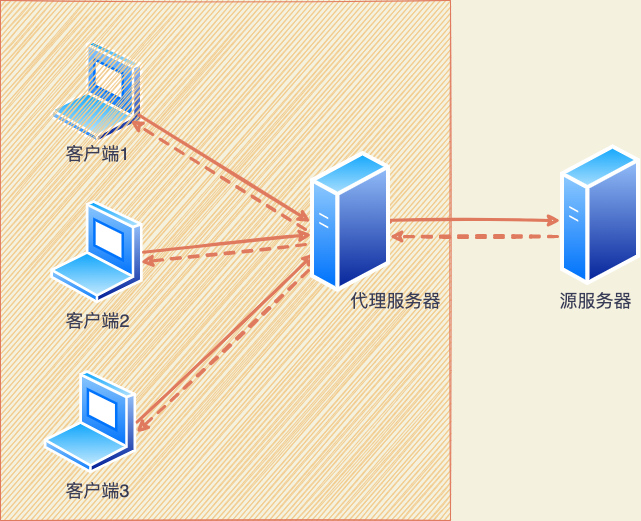

The diagram above was exported from draw.io. Its source (the exported page's mxGraphModel, read from the mxfile embedded in the PNG):
<mxGraphModel dx="1698" dy="1634" grid="1" gridSize="10" guides="1" tooltips="1" connect="1" arrows="1" fold="1" page="0" pageScale="1" pageWidth="827" pageHeight="1169" background="#F4F1DE" math="0" shadow="0">
  <root>
    <mxCell id="0" />
    <mxCell id="1" parent="0" />
    <mxCell id="0h-mi63VVmVSOXlt_us7-62" value="" style="aspect=fixed;perimeter=ellipsePerimeter;html=1;align=center;shadow=0;dashed=0;spacingTop=3;image;image=img/lib/active_directory/laptop_client.svg;rounded=0;sketch=1;fontSize=14;fillColor=#F2CC8F;strokeColor=#E07A5F;fontColor=#393C56;labelBackgroundColor=#F4F1DE;" vertex="1" parent="1">
      <mxGeometry x="-80" y="-600" width="93" height="103.33" as="geometry" />
    </mxCell>
    <mxCell id="0h-mi63VVmVSOXlt_us7-67" value="" style="verticalLabelPosition=bottom;verticalAlign=top;html=1;shape=mxgraph.basic.rect;fillColor2=none;strokeWidth=1;size=20;indent=5;rounded=0;sketch=1;fontSize=14;fillColor=#F2CC8F;strokeColor=#E07A5F;fontColor=#393C56;" vertex="1" parent="1">
      <mxGeometry x="-130" y="-640" width="450" height="520" as="geometry" />
    </mxCell>
    <mxCell id="0h-mi63VVmVSOXlt_us7-68" value="&lt;font style=&quot;font-size: 18px&quot;&gt;客户端1&lt;/font&gt;" style="text;html=1;align=center;verticalAlign=middle;resizable=0;points=[];autosize=1;strokeColor=none;fillColor=none;fontSize=14;sketch=1;fontColor=#393C56;" vertex="1" parent="1">
      <mxGeometry x="-73.5" y="-496.67" width="80" height="20" as="geometry" />
    </mxCell>
    <mxCell id="0h-mi63VVmVSOXlt_us7-70" value="&lt;span style=&quot;font-size: 18px&quot;&gt;客户端2&lt;/span&gt;" style="text;html=1;align=center;verticalAlign=middle;resizable=0;points=[];autosize=1;strokeColor=none;fillColor=none;fontSize=14;sketch=1;fontColor=#393C56;" vertex="1" parent="1">
      <mxGeometry x="-73.5" y="-330" width="80" height="20" as="geometry" />
    </mxCell>
    <mxCell id="0h-mi63VVmVSOXlt_us7-71" value="&lt;span style=&quot;font-size: 18px&quot;&gt;客户端3&lt;/span&gt;" style="text;html=1;align=center;verticalAlign=middle;resizable=0;points=[];autosize=1;strokeColor=none;fillColor=none;fontSize=14;sketch=1;fontColor=#393C56;" vertex="1" parent="1">
      <mxGeometry x="-73.5" y="-160" width="80" height="20" as="geometry" />
    </mxCell>
    <mxCell id="0h-mi63VVmVSOXlt_us7-73" value="" style="aspect=fixed;perimeter=ellipsePerimeter;html=1;align=center;shadow=0;dashed=0;spacingTop=3;image;image=img/lib/active_directory/laptop_client.svg;rounded=0;sketch=1;fontSize=14;fillColor=#F2CC8F;strokeColor=#E07A5F;fontColor=#393C56;labelBackgroundColor=#F4F1DE;" vertex="1" parent="1">
      <mxGeometry x="-80" y="-440.00000000000006" width="93" height="103.33" as="geometry" />
    </mxCell>
    <mxCell id="0h-mi63VVmVSOXlt_us7-74" value="" style="aspect=fixed;perimeter=ellipsePerimeter;html=1;align=center;shadow=0;dashed=0;spacingTop=3;image;image=img/lib/active_directory/laptop_client.svg;rounded=0;sketch=1;fontSize=14;fillColor=#F2CC8F;strokeColor=#E07A5F;fontColor=#393C56;labelBackgroundColor=#F4F1DE;" vertex="1" parent="1">
      <mxGeometry x="-86.5" y="-270" width="93" height="103.33" as="geometry" />
    </mxCell>
    <mxCell id="0h-mi63VVmVSOXlt_us7-75" value="&lt;font style=&quot;font-size: 18px&quot;&gt;代理服务器&lt;/font&gt;" style="text;html=1;align=center;verticalAlign=middle;resizable=0;points=[];autosize=1;strokeColor=none;fillColor=none;fontSize=14;sketch=1;fontColor=#393C56;" vertex="1" parent="1">
      <mxGeometry x="210" y="-350" width="110" height="20" as="geometry" />
    </mxCell>
    <mxCell id="0h-mi63VVmVSOXlt_us7-78" value="" style="endArrow=classic;html=1;rounded=1;sketch=1;fontSize=18;curved=0;exitX=1;exitY=0.75;exitDx=0;exitDy=0;entryX=0;entryY=0.5;entryDx=0;entryDy=0;strokeWidth=3;strokeColor=#E07A5F;fontColor=#393C56;labelBackgroundColor=#F4F1DE;" edge="1" parent="1" source="0h-mi63VVmVSOXlt_us7-62" target="0h-mi63VVmVSOXlt_us7-72">
      <mxGeometry width="50" height="50" relative="1" as="geometry">
        <mxPoint x="40" y="-500" as="sourcePoint" />
        <mxPoint x="90" y="-550" as="targetPoint" />
      </mxGeometry>
    </mxCell>
    <mxCell id="0h-mi63VVmVSOXlt_us7-79" value="" style="endArrow=classic;html=1;rounded=1;sketch=1;fontSize=18;curved=0;exitX=1;exitY=0.5;exitDx=0;exitDy=0;entryX=0.013;entryY=0.588;entryDx=0;entryDy=0;entryPerimeter=0;strokeWidth=3;strokeColor=#E07A5F;fontColor=#393C56;labelBackgroundColor=#F4F1DE;" edge="1" parent="1" source="0h-mi63VVmVSOXlt_us7-73" target="0h-mi63VVmVSOXlt_us7-72">
      <mxGeometry width="50" height="50" relative="1" as="geometry">
        <mxPoint x="18.270630696986473" y="-515.6335702733768" as="sourcePoint" />
        <mxPoint x="179.03999999999996" y="-424.99890000000005" as="targetPoint" />
      </mxGeometry>
    </mxCell>
    <mxCell id="0h-mi63VVmVSOXlt_us7-80" value="" style="endArrow=classic;html=1;rounded=1;sketch=1;fontSize=18;curved=0;exitX=1;exitY=0.5;exitDx=0;exitDy=0;entryX=0;entryY=0.75;entryDx=0;entryDy=0;strokeWidth=3;strokeColor=#E07A5F;fontColor=#393C56;labelBackgroundColor=#F4F1DE;" edge="1" parent="1" source="0h-mi63VVmVSOXlt_us7-74" target="0h-mi63VVmVSOXlt_us7-72">
      <mxGeometry width="50" height="50" relative="1" as="geometry">
        <mxPoint x="22.99999999999568" y="-378.33500000000004" as="sourcePoint" />
        <mxPoint x="170" y="-410" as="targetPoint" />
      </mxGeometry>
    </mxCell>
    <mxCell id="0h-mi63VVmVSOXlt_us7-81" value="" style="endArrow=classic;html=1;rounded=1;sketch=1;fontSize=18;curved=0;strokeWidth=3;strokeColor=#E07A5F;fontColor=#393C56;labelBackgroundColor=#F4F1DE;" edge="1" parent="1">
      <mxGeometry width="50" height="50" relative="1" as="geometry">
        <mxPoint x="250" y="-420" as="sourcePoint" />
        <mxPoint x="430" y="-420" as="targetPoint" />
      </mxGeometry>
    </mxCell>
    <mxCell id="0h-mi63VVmVSOXlt_us7-82" value="" style="aspect=fixed;perimeter=ellipsePerimeter;html=1;align=center;shadow=0;dashed=0;spacingTop=3;image;image=img/lib/active_directory/generic_server.svg;rounded=0;sketch=1;fontSize=14;fillColor=none;imageBackground=none;strokeColor=#E07A5F;fontColor=#393C56;labelBackgroundColor=#F4F1DE;" vertex="1" parent="1">
      <mxGeometry x="430" y="-496.67" width="80" height="142.86" as="geometry" />
    </mxCell>
    <mxCell id="0h-mi63VVmVSOXlt_us7-83" value="源服务器" style="text;html=1;align=center;verticalAlign=middle;resizable=0;points=[];autosize=1;strokeColor=none;fillColor=none;fontSize=18;sketch=1;fontColor=#393C56;" vertex="1" parent="1">
      <mxGeometry x="420" y="-355" width="90" height="30" as="geometry" />
    </mxCell>
    <mxCell id="0h-mi63VVmVSOXlt_us7-84" value="" style="endArrow=classic;html=1;rounded=1;sketch=1;fontSize=18;curved=0;strokeWidth=3;strokeColor=#E07A5F;fontColor=#393C56;exitX=-0.062;exitY=0.553;exitDx=0;exitDy=0;exitPerimeter=0;dashed=1;labelBackgroundColor=#F4F1DE;" edge="1" parent="1" source="0h-mi63VVmVSOXlt_us7-72">
      <mxGeometry width="50" height="50" relative="1" as="geometry">
        <mxPoint x="160" y="-410" as="sourcePoint" />
        <mxPoint y="-520" as="targetPoint" />
      </mxGeometry>
    </mxCell>
    <mxCell id="0h-mi63VVmVSOXlt_us7-85" value="" style="endArrow=classic;html=1;rounded=1;sketch=1;fontSize=18;curved=0;entryX=0.968;entryY=0.597;entryDx=0;entryDy=0;entryPerimeter=0;strokeWidth=3;strokeColor=#E07A5F;fontColor=#393C56;exitX=-0.062;exitY=0.658;exitDx=0;exitDy=0;exitPerimeter=0;dashed=1;labelBackgroundColor=#F4F1DE;" edge="1" parent="1" source="0h-mi63VVmVSOXlt_us7-72" target="0h-mi63VVmVSOXlt_us7-73">
      <mxGeometry width="50" height="50" relative="1" as="geometry">
        <mxPoint x="160" y="-400" as="sourcePoint" />
        <mxPoint x="249.99999999999994" y="-395.9983199999999" as="targetPoint" />
      </mxGeometry>
    </mxCell>
    <mxCell id="0h-mi63VVmVSOXlt_us7-86" value="" style="endArrow=classic;html=1;rounded=1;sketch=1;fontSize=18;curved=0;exitX=1;exitY=0.5;exitDx=0;exitDy=0;entryX=0;entryY=0.75;entryDx=0;entryDy=0;strokeWidth=3;strokeColor=#E07A5F;fontColor=#393C56;startArrow=none;labelBackgroundColor=#F4F1DE;" edge="1" parent="1" source="0h-mi63VVmVSOXlt_us7-72">
      <mxGeometry width="50" height="50" relative="1" as="geometry">
        <mxPoint x="16.50000000000182" y="-208.33500000000004" as="sourcePoint" />
        <mxPoint x="184.0802488498898" y="-377.14021774365324" as="targetPoint" />
      </mxGeometry>
    </mxCell>
    <mxCell id="0h-mi63VVmVSOXlt_us7-72" value="" style="aspect=fixed;perimeter=ellipsePerimeter;html=1;align=center;shadow=0;dashed=0;spacingTop=3;image;image=img/lib/active_directory/generic_server.svg;rounded=0;sketch=1;fontSize=14;fillColor=none;strokeColor=#E07A5F;fontColor=#393C56;labelBackgroundColor=#F4F1DE;" vertex="1" parent="1">
      <mxGeometry x="180" y="-490" width="80" height="142.86" as="geometry" />
    </mxCell>
    <mxCell id="0h-mi63VVmVSOXlt_us7-88" value="" style="endArrow=classic;html=1;rounded=1;sketch=1;fontSize=18;curved=0;entryX=0.995;entryY=0.6;entryDx=0;entryDy=0;strokeWidth=3;strokeColor=#E07A5F;fontColor=#393C56;entryPerimeter=0;exitX=-0.025;exitY=0.84;exitDx=0;exitDy=0;exitPerimeter=0;dashed=1;labelBackgroundColor=#F4F1DE;" edge="1" parent="1" source="0h-mi63VVmVSOXlt_us7-72" target="0h-mi63VVmVSOXlt_us7-74">
      <mxGeometry width="50" height="50" relative="1" as="geometry">
        <mxPoint x="170" y="-360" as="sourcePoint" />
        <mxPoint x="260.0002488498789" y="-290.0002177436437" as="targetPoint" />
      </mxGeometry>
    </mxCell>
    <mxCell id="0h-mi63VVmVSOXlt_us7-89" value="" style="endArrow=classic;html=1;rounded=1;sketch=1;fontSize=18;curved=0;strokeWidth=3;strokeColor=#E07A5F;fontColor=#393C56;entryX=0.988;entryY=0.602;entryDx=0;entryDy=0;entryPerimeter=0;exitX=-0.037;exitY=0.649;exitDx=0;exitDy=0;exitPerimeter=0;dashed=1;labelBackgroundColor=#F4F1DE;" edge="1" parent="1" source="0h-mi63VVmVSOXlt_us7-82" target="0h-mi63VVmVSOXlt_us7-72">
      <mxGeometry width="50" height="50" relative="1" as="geometry">
        <mxPoint x="340" y="-370" as="sourcePoint" />
        <mxPoint x="440" y="-410" as="targetPoint" />
      </mxGeometry>
    </mxCell>
  </root>
</mxGraphModel>